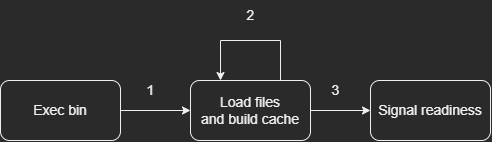

The diagram above was exported from draw.io. Its source (the exported page's mxGraphModel, read from the mxfile embedded in the PNG):
<mxGraphModel dx="1113" dy="1034" grid="1" gridSize="10" guides="1" tooltips="1" connect="1" arrows="1" fold="1" page="1" pageScale="1" pageWidth="850" pageHeight="1100" math="0" shadow="0">
  <root>
    <mxCell id="0" />
    <mxCell id="1" parent="0" />
    <mxCell id="U9Syd9fWT8eW47-pCgR2-6" style="edgeStyle=orthogonalEdgeStyle;rounded=0;orthogonalLoop=1;jettySize=auto;html=1;exitX=1;exitY=0.5;exitDx=0;exitDy=0;entryX=0;entryY=0.5;entryDx=0;entryDy=0;fontSize=14;" edge="1" parent="1" source="U9Syd9fWT8eW47-pCgR2-3" target="U9Syd9fWT8eW47-pCgR2-4">
      <mxGeometry relative="1" as="geometry" />
    </mxCell>
    <mxCell id="U9Syd9fWT8eW47-pCgR2-3" value="Exec bin" style="rounded=1;whiteSpace=wrap;html=1;fontSize=14;" vertex="1" parent="1">
      <mxGeometry x="90" y="220" width="120" height="60" as="geometry" />
    </mxCell>
    <mxCell id="U9Syd9fWT8eW47-pCgR2-7" style="edgeStyle=orthogonalEdgeStyle;rounded=0;orthogonalLoop=1;jettySize=auto;html=1;exitX=1;exitY=0.5;exitDx=0;exitDy=0;entryX=0;entryY=0.5;entryDx=0;entryDy=0;fontSize=14;" edge="1" parent="1" source="U9Syd9fWT8eW47-pCgR2-4" target="U9Syd9fWT8eW47-pCgR2-5">
      <mxGeometry relative="1" as="geometry" />
    </mxCell>
    <mxCell id="U9Syd9fWT8eW47-pCgR2-4" value="Load files&lt;br&gt;and build cache" style="rounded=1;whiteSpace=wrap;html=1;fontSize=14;" vertex="1" parent="1">
      <mxGeometry x="280" y="220" width="120" height="60" as="geometry" />
    </mxCell>
    <mxCell id="U9Syd9fWT8eW47-pCgR2-5" value="Signal readiness" style="rounded=1;whiteSpace=wrap;html=1;fontSize=14;" vertex="1" parent="1">
      <mxGeometry x="460" y="220" width="120" height="60" as="geometry" />
    </mxCell>
    <mxCell id="U9Syd9fWT8eW47-pCgR2-9" style="edgeStyle=orthogonalEdgeStyle;rounded=0;orthogonalLoop=1;jettySize=auto;html=1;exitX=0.75;exitY=0;exitDx=0;exitDy=0;entryX=0.25;entryY=0;entryDx=0;entryDy=0;fontSize=14;" edge="1" parent="1" source="U9Syd9fWT8eW47-pCgR2-4" target="U9Syd9fWT8eW47-pCgR2-4">
      <mxGeometry relative="1" as="geometry">
        <Array as="points">
          <mxPoint x="370" y="180" />
          <mxPoint x="310" y="180" />
        </Array>
      </mxGeometry>
    </mxCell>
    <mxCell id="U9Syd9fWT8eW47-pCgR2-10" value="1" style="text;html=1;align=center;verticalAlign=middle;resizable=0;points=[];autosize=1;strokeColor=none;fillColor=none;fontSize=14;" vertex="1" parent="1">
      <mxGeometry x="225" y="215" width="30" height="30" as="geometry" />
    </mxCell>
    <mxCell id="U9Syd9fWT8eW47-pCgR2-11" value="2" style="text;html=1;align=center;verticalAlign=middle;resizable=0;points=[];autosize=1;strokeColor=none;fillColor=none;fontSize=14;" vertex="1" parent="1">
      <mxGeometry x="325" y="140" width="30" height="30" as="geometry" />
    </mxCell>
    <mxCell id="U9Syd9fWT8eW47-pCgR2-12" value="3" style="text;html=1;align=center;verticalAlign=middle;resizable=0;points=[];autosize=1;strokeColor=none;fillColor=none;fontSize=14;" vertex="1" parent="1">
      <mxGeometry x="410" y="215" width="30" height="30" as="geometry" />
    </mxCell>
  </root>
</mxGraphModel>